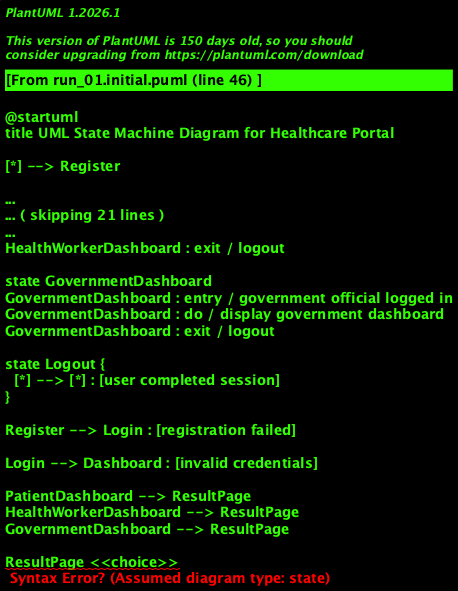

The diagram above was rendered by PlantUML. Its source (embedded in the PNG):
@startuml
title UML State Machine Diagram for Healthcare Portal

[*] --> Register

state Register {
  [*] --> Login : [registration completed]
}

state Login {
  [*] --> Dashboard : [user signed in]
}

state Dashboard <<choice>>
Dashboard --> PatientDashboard : [patient user]
Dashboard --> HealthWorkerDashboard : [health worker user]
Dashboard --> GovernmentDashboard : [government official]

state PatientDashboard
PatientDashboard : entry / patient logged in
PatientDashboard : do / display patient dashboard
PatientDashboard : exit / logout

state HealthWorkerDashboard
HealthWorkerDashboard : entry / health worker logged in
HealthWorkerDashboard : do / display health worker dashboard
HealthWorkerDashboard : exit / logout

state GovernmentDashboard
GovernmentDashboard : entry / government official logged in
GovernmentDashboard : do / display government dashboard
GovernmentDashboard : exit / logout

state Logout {
  [*] --> [*] : [user completed session]
}

Register --> Login : [registration failed]

Login --> Dashboard : [invalid credentials]

PatientDashboard --> ResultPage
HealthWorkerDashboard --> ResultPage
GovernmentDashboard --> ResultPage

ResultPage <<choice>>
ResultPage --> ContinueSession : [continue using system]
ResultPage --> FinishSession : [finish session]

ContinueSession {
  [*] --> PatientDashboard
  [*] --> HealthWorkerDashboard
  [*] --> GovernmentDashboard
}

FinishSession --> Logout

state PaymentProcessing <<choice>>
PaymentProcessing --> InsuranceValidation : [insurance available]
PaymentProcessing --> CashPayment : [no insurance]

InsuranceValidation {
  [*] --> InsuranceSuccess : [payment successful]
  [*] --> InsuranceFailure : [payment failed]
}

CashPayment {
  [*] --> CashDetails : [cash details provided]
  CashDetails --> PaymentComplete : [payment completed]
}

InsuranceSuccess --> PaymentComplete
InsuranceFailure --> PaymentComplete

PaymentComplete --> Logout

@enduml